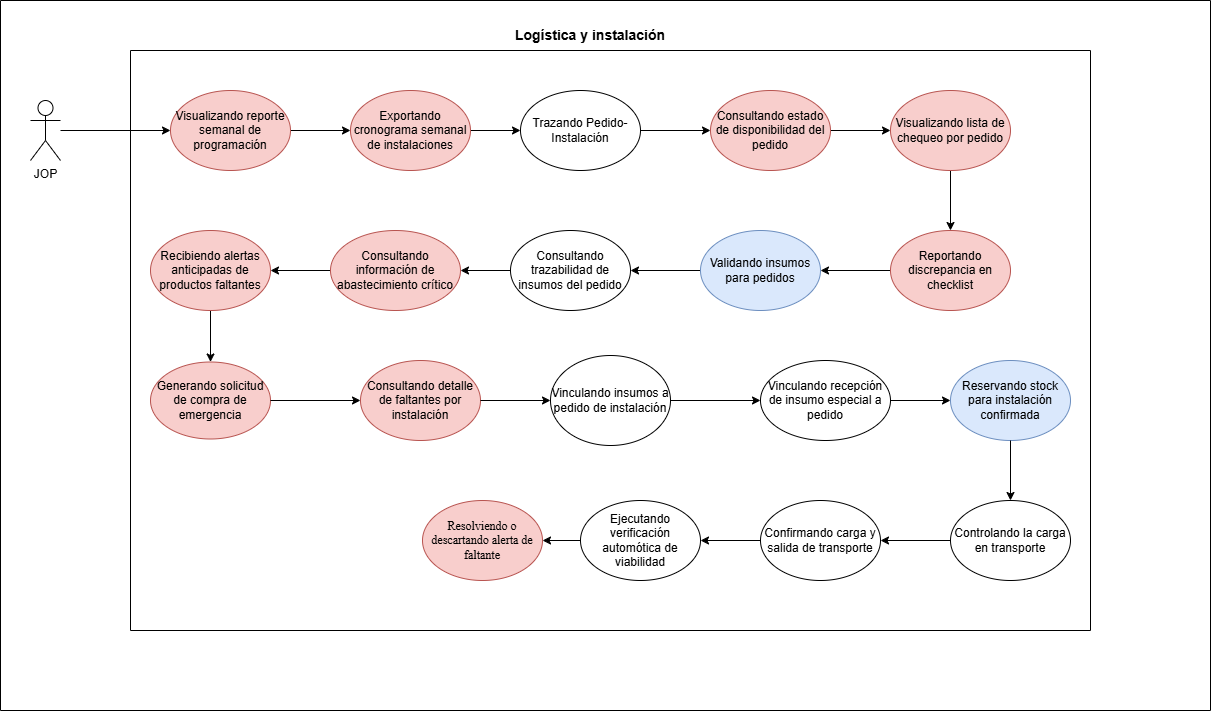

The diagram above was exported from draw.io. Its source (the exported page's mxGraphModel, read from the mxfile embedded in the PNG):
<mxGraphModel dx="2379" dy="2044" grid="0" gridSize="10" guides="1" tooltips="1" connect="1" arrows="1" fold="1" page="1" pageScale="1" pageWidth="827" pageHeight="1169" math="0" shadow="0">
  <root>
    <mxCell id="0" />
    <mxCell id="1" parent="0" />
    <mxCell id="MN9OFsXcn5JN8G1MGgan-1" edge="1" parent="1" source="MN9OFsXcn5JN8G1MGgan-2" style="edgeStyle=orthogonalEdgeStyle;rounded=0;orthogonalLoop=1;jettySize=auto;html=1;entryX=0;entryY=0.5;entryDx=0;entryDy=0;" target="MN9OFsXcn5JN8G1MGgan-4">
      <mxGeometry relative="1" as="geometry" />
    </mxCell>
    <mxCell id="MN9OFsXcn5JN8G1MGgan-2" parent="1" style="shape=umlActor;verticalLabelPosition=bottom;verticalAlign=top;html=1;outlineConnect=0;" value="JOP" vertex="1">
      <mxGeometry height="60" width="30" x="-240" y="50" as="geometry" />
    </mxCell>
    <mxCell id="MN9OFsXcn5JN8G1MGgan-3" edge="1" parent="1" source="MN9OFsXcn5JN8G1MGgan-4" style="edgeStyle=orthogonalEdgeStyle;rounded=0;orthogonalLoop=1;jettySize=auto;html=1;" target="MN9OFsXcn5JN8G1MGgan-6">
      <mxGeometry relative="1" as="geometry" />
    </mxCell>
    <mxCell id="MN9OFsXcn5JN8G1MGgan-4" parent="1" style="ellipse;whiteSpace=wrap;html=1;fillColor=#f8cecc;strokeColor=#b85450;" value="Visualizando reporte semanal de programación" vertex="1">
      <mxGeometry height="80" width="120" x="-100" y="40" as="geometry" />
    </mxCell>
    <mxCell id="MN9OFsXcn5JN8G1MGgan-5" edge="1" parent="1" source="MN9OFsXcn5JN8G1MGgan-6" style="edgeStyle=orthogonalEdgeStyle;rounded=0;orthogonalLoop=1;jettySize=auto;html=1;" target="MN9OFsXcn5JN8G1MGgan-8">
      <mxGeometry relative="1" as="geometry" />
    </mxCell>
    <mxCell id="MN9OFsXcn5JN8G1MGgan-6" parent="1" style="ellipse;whiteSpace=wrap;html=1;fillColor=#f8cecc;strokeColor=#b85450;" value="Exportando cronograma semanal de instalaciones" vertex="1">
      <mxGeometry height="80" width="120" x="80" y="40" as="geometry" />
    </mxCell>
    <mxCell id="MN9OFsXcn5JN8G1MGgan-7" edge="1" parent="1" source="MN9OFsXcn5JN8G1MGgan-8" style="edgeStyle=orthogonalEdgeStyle;rounded=0;orthogonalLoop=1;jettySize=auto;html=1;" target="MN9OFsXcn5JN8G1MGgan-10" value="">
      <mxGeometry relative="1" as="geometry" />
    </mxCell>
    <mxCell id="MN9OFsXcn5JN8G1MGgan-8" parent="1" style="ellipse;whiteSpace=wrap;html=1;" value="Trazando Pedido-Instalación" vertex="1">
      <mxGeometry height="80" width="120" x="250" y="40" as="geometry" />
    </mxCell>
    <mxCell id="MN9OFsXcn5JN8G1MGgan-9" edge="1" parent="1" source="MN9OFsXcn5JN8G1MGgan-10" style="edgeStyle=orthogonalEdgeStyle;rounded=0;orthogonalLoop=1;jettySize=auto;html=1;" target="MN9OFsXcn5JN8G1MGgan-12">
      <mxGeometry relative="1" as="geometry" />
    </mxCell>
    <mxCell id="MN9OFsXcn5JN8G1MGgan-10" parent="1" style="ellipse;whiteSpace=wrap;html=1;fillColor=#f8cecc;strokeColor=#b85450;" value="Consultando estado de disponibilidad del pedido" vertex="1">
      <mxGeometry height="80" width="120" x="440" y="40" as="geometry" />
    </mxCell>
    <mxCell id="MN9OFsXcn5JN8G1MGgan-11" edge="1" parent="1" source="MN9OFsXcn5JN8G1MGgan-12" style="edgeStyle=orthogonalEdgeStyle;rounded=0;orthogonalLoop=1;jettySize=auto;html=1;" target="MN9OFsXcn5JN8G1MGgan-14">
      <mxGeometry relative="1" as="geometry" />
    </mxCell>
    <mxCell id="MN9OFsXcn5JN8G1MGgan-12" parent="1" style="ellipse;whiteSpace=wrap;html=1;fillColor=#f8cecc;strokeColor=#b85450;" value="Visualizando lista de chequeo por pedido" vertex="1">
      <mxGeometry height="80" width="120" x="620" y="40" as="geometry" />
    </mxCell>
    <mxCell id="MN9OFsXcn5JN8G1MGgan-13" edge="1" parent="1" source="MN9OFsXcn5JN8G1MGgan-14" style="edgeStyle=orthogonalEdgeStyle;rounded=0;orthogonalLoop=1;jettySize=auto;html=1;entryX=1;entryY=0.5;entryDx=0;entryDy=0;" target="MN9OFsXcn5JN8G1MGgan-16">
      <mxGeometry relative="1" as="geometry" />
    </mxCell>
    <mxCell id="MN9OFsXcn5JN8G1MGgan-14" parent="1" style="ellipse;whiteSpace=wrap;html=1;fillColor=#f8cecc;strokeColor=#b85450;" value="Reportando discrepancia en checklist" vertex="1">
      <mxGeometry height="80" width="120" x="620" y="180" as="geometry" />
    </mxCell>
    <mxCell id="MN9OFsXcn5JN8G1MGgan-15" edge="1" parent="1" source="MN9OFsXcn5JN8G1MGgan-16" style="edgeStyle=orthogonalEdgeStyle;rounded=0;orthogonalLoop=1;jettySize=auto;html=1;entryX=1;entryY=0.5;entryDx=0;entryDy=0;" target="MN9OFsXcn5JN8G1MGgan-18">
      <mxGeometry relative="1" as="geometry" />
    </mxCell>
    <mxCell id="MN9OFsXcn5JN8G1MGgan-16" parent="1" style="ellipse;whiteSpace=wrap;html=1;fillColor=#dae8fc;strokeColor=#6c8ebf;" value="Validando insumos para pedidos" vertex="1">
      <mxGeometry height="80" width="120" x="430" y="180" as="geometry" />
    </mxCell>
    <mxCell id="MN9OFsXcn5JN8G1MGgan-17" edge="1" parent="1" source="MN9OFsXcn5JN8G1MGgan-18" style="edgeStyle=orthogonalEdgeStyle;rounded=0;orthogonalLoop=1;jettySize=auto;html=1;" target="MN9OFsXcn5JN8G1MGgan-20">
      <mxGeometry relative="1" as="geometry" />
    </mxCell>
    <mxCell id="MN9OFsXcn5JN8G1MGgan-18" parent="1" style="ellipse;whiteSpace=wrap;html=1;" value="Consultando trazabilidad de insumos del pedido" vertex="1">
      <mxGeometry height="80" width="120" x="240" y="180" as="geometry" />
    </mxCell>
    <mxCell id="MN9OFsXcn5JN8G1MGgan-19" edge="1" parent="1" source="MN9OFsXcn5JN8G1MGgan-20" style="edgeStyle=orthogonalEdgeStyle;rounded=0;orthogonalLoop=1;jettySize=auto;html=1;entryX=1;entryY=0.5;entryDx=0;entryDy=0;" target="MN9OFsXcn5JN8G1MGgan-22">
      <mxGeometry relative="1" as="geometry" />
    </mxCell>
    <mxCell id="MN9OFsXcn5JN8G1MGgan-20" parent="1" style="ellipse;whiteSpace=wrap;html=1;fillColor=#f8cecc;strokeColor=#b85450;" value="Consultando información de abastecimiento crítico" vertex="1">
      <mxGeometry height="80" width="130" x="60" y="180" as="geometry" />
    </mxCell>
    <mxCell id="MN9OFsXcn5JN8G1MGgan-21" edge="1" parent="1" source="MN9OFsXcn5JN8G1MGgan-22" style="edgeStyle=orthogonalEdgeStyle;rounded=0;orthogonalLoop=1;jettySize=auto;html=1;" target="MN9OFsXcn5JN8G1MGgan-26" value="">
      <mxGeometry relative="1" as="geometry" />
    </mxCell>
    <mxCell id="MN9OFsXcn5JN8G1MGgan-22" parent="1" style="ellipse;whiteSpace=wrap;html=1;fillColor=#f8cecc;strokeColor=#b85450;" value="Recibiendo alertas anticipadas de productos faltantes" vertex="1">
      <mxGeometry height="80" width="120" x="-120" y="180" as="geometry" />
    </mxCell>
    <mxCell id="MN9OFsXcn5JN8G1MGgan-23" parent="1" style="swimlane;startSize=0;" value="" vertex="1">
      <mxGeometry height="580" width="960" x="-140" as="geometry" />
    </mxCell>
    <mxCell id="MN9OFsXcn5JN8G1MGgan-24" parent="1" style="swimlane;startSize=0;" value="" vertex="1">
      <mxGeometry height="710" width="1210" x="-270" y="-50" as="geometry" />
    </mxCell>
    <mxCell id="MN9OFsXcn5JN8G1MGgan-25" parent="MN9OFsXcn5JN8G1MGgan-24" style="text;html=1;whiteSpace=wrap;strokeColor=none;fillColor=none;align=center;verticalAlign=middle;rounded=0;" value="&lt;b&gt;&lt;font style=&quot;font-size: 14px;&quot;&gt;Logística y instalación&lt;/font&gt;&lt;/b&gt;" vertex="1">
      <mxGeometry height="30" width="220" x="480" y="20" as="geometry" />
    </mxCell>
    <mxCell id="MN9OFsXcn5JN8G1MGgan-26" parent="MN9OFsXcn5JN8G1MGgan-24" style="ellipse;whiteSpace=wrap;html=1;fillColor=#f8cecc;strokeColor=#b85450;" value="Generando solicitud de compra de emergencia" vertex="1">
      <mxGeometry height="77" width="120" x="150" y="361.5" as="geometry" />
    </mxCell>
    <mxCell id="tB6WxFgCg8eEVKFm23kC-2" edge="1" parent="MN9OFsXcn5JN8G1MGgan-24" source="MN9OFsXcn5JN8G1MGgan-27" style="edgeStyle=orthogonalEdgeStyle;rounded=0;orthogonalLoop=1;jettySize=auto;html=1;entryX=1;entryY=0.5;entryDx=0;entryDy=0;" target="eyWjDqps3wFLIXgfhsKB-1">
      <mxGeometry relative="1" as="geometry" />
    </mxCell>
    <mxCell id="MN9OFsXcn5JN8G1MGgan-27" parent="MN9OFsXcn5JN8G1MGgan-24" style="ellipse;whiteSpace=wrap;html=1;" value="Confirmando carga y salida de transporte" vertex="1">
      <mxGeometry height="80" width="120" x="760" y="500" as="geometry" />
    </mxCell>
    <mxCell id="MN9OFsXcn5JN8G1MGgan-28" parent="MN9OFsXcn5JN8G1MGgan-24" style="ellipse;whiteSpace=wrap;html=1;" value="Controlando la carga en transporte" vertex="1">
      <mxGeometry height="80" width="120" x="950" y="500" as="geometry" />
    </mxCell>
    <mxCell id="MN9OFsXcn5JN8G1MGgan-29" edge="1" parent="MN9OFsXcn5JN8G1MGgan-24" source="MN9OFsXcn5JN8G1MGgan-28" style="edgeStyle=orthogonalEdgeStyle;rounded=0;orthogonalLoop=1;jettySize=auto;html=1;" target="MN9OFsXcn5JN8G1MGgan-27">
      <mxGeometry relative="1" as="geometry" />
    </mxCell>
    <mxCell id="MN9OFsXcn5JN8G1MGgan-30" parent="MN9OFsXcn5JN8G1MGgan-24" style="ellipse;whiteSpace=wrap;html=1;fillColor=#dae8fc;strokeColor=#6c8ebf;" value="Reservando stock para instalación confirmada" vertex="1">
      <mxGeometry height="80" width="120" x="950" y="360" as="geometry" />
    </mxCell>
    <mxCell id="MN9OFsXcn5JN8G1MGgan-31" edge="1" parent="MN9OFsXcn5JN8G1MGgan-24" source="MN9OFsXcn5JN8G1MGgan-30" style="edgeStyle=orthogonalEdgeStyle;rounded=0;orthogonalLoop=1;jettySize=auto;html=1;" target="MN9OFsXcn5JN8G1MGgan-28">
      <mxGeometry relative="1" as="geometry" />
    </mxCell>
    <mxCell id="MN9OFsXcn5JN8G1MGgan-32" parent="MN9OFsXcn5JN8G1MGgan-24" style="ellipse;whiteSpace=wrap;html=1;" value="Vinculando recepción de insumo especial a pedido" vertex="1">
      <mxGeometry height="80" width="130" x="760" y="360" as="geometry" />
    </mxCell>
    <mxCell id="MN9OFsXcn5JN8G1MGgan-33" edge="1" parent="MN9OFsXcn5JN8G1MGgan-24" source="MN9OFsXcn5JN8G1MGgan-32" style="edgeStyle=orthogonalEdgeStyle;rounded=0;orthogonalLoop=1;jettySize=auto;html=1;" target="MN9OFsXcn5JN8G1MGgan-30">
      <mxGeometry relative="1" as="geometry" />
    </mxCell>
    <mxCell id="MN9OFsXcn5JN8G1MGgan-34" parent="MN9OFsXcn5JN8G1MGgan-24" style="ellipse;whiteSpace=wrap;html=1;" value="Vinculando insumos a pedido de instalación" vertex="1">
      <mxGeometry height="90" width="120" x="550" y="355" as="geometry" />
    </mxCell>
    <mxCell id="MN9OFsXcn5JN8G1MGgan-35" edge="1" parent="MN9OFsXcn5JN8G1MGgan-24" source="MN9OFsXcn5JN8G1MGgan-34" style="edgeStyle=orthogonalEdgeStyle;rounded=0;orthogonalLoop=1;jettySize=auto;html=1;" target="MN9OFsXcn5JN8G1MGgan-32">
      <mxGeometry relative="1" as="geometry" />
    </mxCell>
    <mxCell id="MN9OFsXcn5JN8G1MGgan-36" parent="MN9OFsXcn5JN8G1MGgan-24" style="ellipse;whiteSpace=wrap;html=1;fillColor=#f8cecc;strokeColor=#b85450;" value="Consultando detalle de faltantes por instalación" vertex="1">
      <mxGeometry height="80" width="120" x="360" y="360" as="geometry" />
    </mxCell>
    <mxCell id="MN9OFsXcn5JN8G1MGgan-37" edge="1" parent="MN9OFsXcn5JN8G1MGgan-24" source="MN9OFsXcn5JN8G1MGgan-26" style="edgeStyle=orthogonalEdgeStyle;rounded=0;orthogonalLoop=1;jettySize=auto;html=1;" target="MN9OFsXcn5JN8G1MGgan-36">
      <mxGeometry relative="1" as="geometry" />
    </mxCell>
    <mxCell id="MN9OFsXcn5JN8G1MGgan-38" edge="1" parent="MN9OFsXcn5JN8G1MGgan-24" source="MN9OFsXcn5JN8G1MGgan-36" style="edgeStyle=orthogonalEdgeStyle;rounded=0;orthogonalLoop=1;jettySize=auto;html=1;entryX=0;entryY=0.5;entryDx=0;entryDy=0;" target="MN9OFsXcn5JN8G1MGgan-34">
      <mxGeometry relative="1" as="geometry" />
    </mxCell>
    <mxCell id="01pgkU0txDsiiw6Dc6nD-3" edge="1" parent="MN9OFsXcn5JN8G1MGgan-24" source="eyWjDqps3wFLIXgfhsKB-1" style="edgeStyle=orthogonalEdgeStyle;rounded=0;orthogonalLoop=1;jettySize=auto;html=1;" target="01pgkU0txDsiiw6Dc6nD-2" value="">
      <mxGeometry relative="1" as="geometry" />
    </mxCell>
    <mxCell id="eyWjDqps3wFLIXgfhsKB-1" parent="MN9OFsXcn5JN8G1MGgan-24" style="ellipse;whiteSpace=wrap;html=1;" value="Ejecutando verificación automótica de viabilidad" vertex="1">
      <mxGeometry height="80" width="120" x="580" y="500" as="geometry" />
    </mxCell>
    <mxCell id="01pgkU0txDsiiw6Dc6nD-2" parent="MN9OFsXcn5JN8G1MGgan-24" style="ellipse;whiteSpace=wrap;html=1;fillColor=#f8cecc;strokeColor=#b85450;" value="&lt;span style=&quot;font-family: &amp;quot;Times New Roman&amp;quot;, serif; white-space: pre-wrap; color: light-dark(rgb(0, 0, 0), rgb(255, 255, 255));&quot;&gt;Resolviendo o descartando alerta de faltante&lt;/span&gt;" vertex="1">
      <mxGeometry height="80" width="120" x="422" y="500" as="geometry" />
    </mxCell>
  </root>
</mxGraphModel>